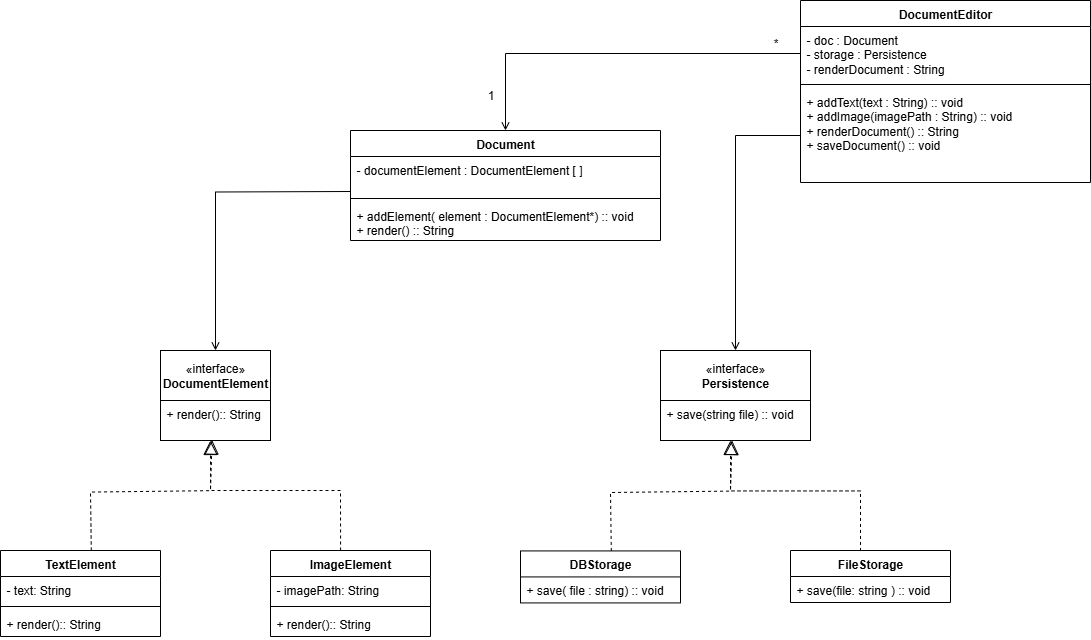

The diagram above was exported from draw.io. Its source (the exported page's mxGraphModel, read from the mxfile embedded in the PNG):
<mxGraphModel dx="1226" dy="722" grid="1" gridSize="10" guides="1" tooltips="1" connect="1" arrows="1" fold="1" page="1" pageScale="1" pageWidth="850" pageHeight="1100" math="0" shadow="0">
  <root>
    <mxCell id="0" />
    <mxCell id="1" parent="0" />
    <mxCell id="MxIs4cstkXsUTOPbB-GP-13" value="«interface»&lt;br&gt;&lt;b&gt;DocumentElement&lt;/b&gt;" style="html=1;whiteSpace=wrap;" vertex="1" parent="1">
      <mxGeometry x="210" y="790" width="110" height="50" as="geometry" />
    </mxCell>
    <mxCell id="MxIs4cstkXsUTOPbB-GP-14" value="+ render():: S&lt;span style=&quot;background-color: transparent; color: light-dark(rgb(0, 0, 0), rgb(255, 255, 255));&quot;&gt;tring&lt;/span&gt;&lt;div&gt;&lt;div&gt;&lt;br&gt;&lt;/div&gt;&lt;/div&gt;" style="text;strokeColor=default;fillColor=none;align=left;verticalAlign=top;spacingLeft=4;spacingRight=4;overflow=hidden;rotatable=0;points=[[0,0.5],[1,0.5]];portConstraint=eastwest;whiteSpace=wrap;html=1;" vertex="1" parent="1">
      <mxGeometry x="210" y="840" width="110" height="40" as="geometry" />
    </mxCell>
    <mxCell id="MxIs4cstkXsUTOPbB-GP-16" value="TextElement" style="swimlane;fontStyle=1;align=center;verticalAlign=top;childLayout=stackLayout;horizontal=1;startSize=26;horizontalStack=0;resizeParent=1;resizeParentMax=0;resizeLast=0;collapsible=1;marginBottom=0;whiteSpace=wrap;html=1;" vertex="1" parent="1">
      <mxGeometry x="50" y="990" width="160" height="86" as="geometry" />
    </mxCell>
    <mxCell id="MxIs4cstkXsUTOPbB-GP-17" value="- text: String" style="text;strokeColor=none;fillColor=none;align=left;verticalAlign=top;spacingLeft=4;spacingRight=4;overflow=hidden;rotatable=0;points=[[0,0.5],[1,0.5]];portConstraint=eastwest;whiteSpace=wrap;html=1;" vertex="1" parent="MxIs4cstkXsUTOPbB-GP-16">
      <mxGeometry y="26" width="160" height="26" as="geometry" />
    </mxCell>
    <mxCell id="MxIs4cstkXsUTOPbB-GP-18" value="" style="line;strokeWidth=1;fillColor=none;align=left;verticalAlign=middle;spacingTop=-1;spacingLeft=3;spacingRight=3;rotatable=0;labelPosition=right;points=[];portConstraint=eastwest;strokeColor=inherit;" vertex="1" parent="MxIs4cstkXsUTOPbB-GP-16">
      <mxGeometry y="52" width="160" height="8" as="geometry" />
    </mxCell>
    <mxCell id="MxIs4cstkXsUTOPbB-GP-19" value="+ render():: S&lt;span style=&quot;background-color: transparent; color: light-dark(rgb(0, 0, 0), rgb(255, 255, 255));&quot;&gt;tring&lt;/span&gt;&lt;div&gt;&lt;br&gt;&lt;/div&gt;" style="text;strokeColor=none;fillColor=none;align=left;verticalAlign=top;spacingLeft=4;spacingRight=4;overflow=hidden;rotatable=0;points=[[0,0.5],[1,0.5]];portConstraint=eastwest;whiteSpace=wrap;html=1;" vertex="1" parent="MxIs4cstkXsUTOPbB-GP-16">
      <mxGeometry y="60" width="160" height="26" as="geometry" />
    </mxCell>
    <mxCell id="MxIs4cstkXsUTOPbB-GP-20" value="ImageElement" style="swimlane;fontStyle=1;align=center;verticalAlign=top;childLayout=stackLayout;horizontal=1;startSize=26;horizontalStack=0;resizeParent=1;resizeParentMax=0;resizeLast=0;collapsible=1;marginBottom=0;whiteSpace=wrap;html=1;" vertex="1" parent="1">
      <mxGeometry x="320" y="990" width="160" height="86" as="geometry" />
    </mxCell>
    <mxCell id="MxIs4cstkXsUTOPbB-GP-21" value="- imagePath: String" style="text;strokeColor=none;fillColor=none;align=left;verticalAlign=top;spacingLeft=4;spacingRight=4;overflow=hidden;rotatable=0;points=[[0,0.5],[1,0.5]];portConstraint=eastwest;whiteSpace=wrap;html=1;" vertex="1" parent="MxIs4cstkXsUTOPbB-GP-20">
      <mxGeometry y="26" width="160" height="26" as="geometry" />
    </mxCell>
    <mxCell id="MxIs4cstkXsUTOPbB-GP-22" value="" style="line;strokeWidth=1;fillColor=none;align=left;verticalAlign=middle;spacingTop=-1;spacingLeft=3;spacingRight=3;rotatable=0;labelPosition=right;points=[];portConstraint=eastwest;strokeColor=inherit;" vertex="1" parent="MxIs4cstkXsUTOPbB-GP-20">
      <mxGeometry y="52" width="160" height="8" as="geometry" />
    </mxCell>
    <mxCell id="MxIs4cstkXsUTOPbB-GP-23" value="+ render():: S&lt;span style=&quot;background-color: transparent; color: light-dark(rgb(0, 0, 0), rgb(255, 255, 255));&quot;&gt;tring&lt;/span&gt;&lt;div&gt;&lt;br&gt;&lt;/div&gt;" style="text;strokeColor=none;fillColor=none;align=left;verticalAlign=top;spacingLeft=4;spacingRight=4;overflow=hidden;rotatable=0;points=[[0,0.5],[1,0.5]];portConstraint=eastwest;whiteSpace=wrap;html=1;" vertex="1" parent="MxIs4cstkXsUTOPbB-GP-20">
      <mxGeometry y="60" width="160" height="26" as="geometry" />
    </mxCell>
    <mxCell id="MxIs4cstkXsUTOPbB-GP-24" value="" style="endArrow=block;dashed=1;endFill=0;endSize=12;html=1;rounded=0;exitX=0.38;exitY=-0.002;exitDx=0;exitDy=0;exitPerimeter=0;entryX=0.196;entryY=0.985;entryDx=0;entryDy=0;entryPerimeter=0;" edge="1" parent="1">
      <mxGeometry width="160" relative="1" as="geometry">
        <mxPoint x="140.79999999999995" y="989.998" as="sourcePoint" />
        <mxPoint x="261.55999999999995" y="879.5699999999999" as="targetPoint" />
        <Array as="points">
          <mxPoint x="140" y="931.5699999999999" />
          <mxPoint x="260" y="930.1700000000001" />
        </Array>
      </mxGeometry>
    </mxCell>
    <mxCell id="MxIs4cstkXsUTOPbB-GP-25" value="" style="endArrow=block;dashed=1;endFill=0;endSize=12;html=1;rounded=0;exitX=0.438;exitY=0;exitDx=0;exitDy=0;exitPerimeter=0;" edge="1" parent="1" source="MxIs4cstkXsUTOPbB-GP-20">
      <mxGeometry width="160" relative="1" as="geometry">
        <mxPoint x="319.99999999999994" y="988.2" as="sourcePoint" />
        <mxPoint x="260" y="880" as="targetPoint" />
        <Array as="points">
          <mxPoint x="390" y="930" />
          <mxPoint x="260" y="930" />
        </Array>
      </mxGeometry>
    </mxCell>
    <mxCell id="MxIs4cstkXsUTOPbB-GP-26" value="«interface»&lt;br&gt;&lt;b&gt;Persistence&lt;/b&gt;" style="html=1;whiteSpace=wrap;" vertex="1" parent="1">
      <mxGeometry x="710" y="790" width="150" height="50" as="geometry" />
    </mxCell>
    <mxCell id="MxIs4cstkXsUTOPbB-GP-27" value="&lt;div&gt;&lt;div&gt;+ save(string file) :: void&amp;nbsp;&lt;/div&gt;&lt;/div&gt;" style="text;strokeColor=default;fillColor=none;align=left;verticalAlign=top;spacingLeft=4;spacingRight=4;overflow=hidden;rotatable=0;points=[[0,0.5],[1,0.5]];portConstraint=eastwest;whiteSpace=wrap;html=1;" vertex="1" parent="1">
      <mxGeometry x="710" y="840" width="150" height="40" as="geometry" />
    </mxCell>
    <mxCell id="MxIs4cstkXsUTOPbB-GP-39" value="DBStorage" style="swimlane;fontStyle=1;align=center;verticalAlign=top;childLayout=stackLayout;horizontal=1;startSize=26;horizontalStack=0;resizeParent=1;resizeParentMax=0;resizeLast=0;collapsible=1;marginBottom=0;whiteSpace=wrap;html=1;" vertex="1" parent="1">
      <mxGeometry x="570" y="990.4300000000001" width="160" height="52" as="geometry" />
    </mxCell>
    <mxCell id="MxIs4cstkXsUTOPbB-GP-42" value="&lt;div&gt;+ save( file :&amp;nbsp;&lt;span style=&quot;background-color: transparent; color: light-dark(rgb(0, 0, 0), rgb(255, 255, 255));&quot;&gt;string&lt;/span&gt;&lt;span style=&quot;background-color: transparent; color: light-dark(rgb(0, 0, 0), rgb(255, 255, 255));&quot;&gt;) :: void&amp;nbsp;&lt;/span&gt;&lt;/div&gt;" style="text;strokeColor=none;fillColor=none;align=left;verticalAlign=top;spacingLeft=4;spacingRight=4;overflow=hidden;rotatable=0;points=[[0,0.5],[1,0.5]];portConstraint=eastwest;whiteSpace=wrap;html=1;" vertex="1" parent="MxIs4cstkXsUTOPbB-GP-39">
      <mxGeometry y="26" width="160" height="26" as="geometry" />
    </mxCell>
    <mxCell id="MxIs4cstkXsUTOPbB-GP-44" value="" style="endArrow=block;dashed=1;endFill=0;endSize=12;html=1;rounded=0;exitX=0.38;exitY=-0.002;exitDx=0;exitDy=0;exitPerimeter=0;entryX=0.196;entryY=0.985;entryDx=0;entryDy=0;entryPerimeter=0;" edge="1" parent="1">
      <mxGeometry width="160" relative="1" as="geometry">
        <mxPoint x="660.8" y="990.428" as="sourcePoint" />
        <mxPoint x="781.56" y="880" as="targetPoint" />
        <Array as="points">
          <mxPoint x="660" y="932" />
          <mxPoint x="780" y="930.6" />
        </Array>
      </mxGeometry>
    </mxCell>
    <mxCell id="MxIs4cstkXsUTOPbB-GP-45" value="" style="endArrow=block;dashed=1;endFill=0;endSize=12;html=1;rounded=0;exitX=0.438;exitY=0;exitDx=0;exitDy=0;exitPerimeter=0;" edge="1" parent="1">
      <mxGeometry width="160" relative="1" as="geometry">
        <mxPoint x="910" y="990.4300000000001" as="sourcePoint" />
        <mxPoint x="780" y="880" as="targetPoint" />
        <Array as="points">
          <mxPoint x="910" y="930.4300000000001" />
          <mxPoint x="780" y="930.4300000000001" />
        </Array>
      </mxGeometry>
    </mxCell>
    <mxCell id="MxIs4cstkXsUTOPbB-GP-46" value="FileStorage" style="swimlane;fontStyle=1;align=center;verticalAlign=top;childLayout=stackLayout;horizontal=1;startSize=26;horizontalStack=0;resizeParent=1;resizeParentMax=0;resizeLast=0;collapsible=1;marginBottom=0;whiteSpace=wrap;html=1;" vertex="1" parent="1">
      <mxGeometry x="840" y="990" width="160" height="52" as="geometry" />
    </mxCell>
    <mxCell id="MxIs4cstkXsUTOPbB-GP-49" value="&lt;div&gt;+ save(file:&amp;nbsp;&lt;span style=&quot;background-color: transparent; color: light-dark(rgb(0, 0, 0), rgb(255, 255, 255));&quot;&gt;string&lt;/span&gt;&lt;span style=&quot;background-color: transparent; color: light-dark(rgb(0, 0, 0), rgb(255, 255, 255));&quot;&gt;&amp;nbsp;&lt;/span&gt;&lt;span style=&quot;background-color: transparent; color: light-dark(rgb(0, 0, 0), rgb(255, 255, 255));&quot;&gt;) :: void&amp;nbsp;&lt;/span&gt;&lt;/div&gt;" style="text;strokeColor=none;fillColor=none;align=left;verticalAlign=top;spacingLeft=4;spacingRight=4;overflow=hidden;rotatable=0;points=[[0,0.5],[1,0.5]];portConstraint=eastwest;whiteSpace=wrap;html=1;" vertex="1" parent="MxIs4cstkXsUTOPbB-GP-46">
      <mxGeometry y="26" width="160" height="26" as="geometry" />
    </mxCell>
    <mxCell id="MxIs4cstkXsUTOPbB-GP-50" value="Document" style="swimlane;fontStyle=1;align=center;verticalAlign=top;childLayout=stackLayout;horizontal=1;startSize=26;horizontalStack=0;resizeParent=1;resizeParentMax=0;resizeLast=0;collapsible=1;marginBottom=0;whiteSpace=wrap;html=1;" vertex="1" parent="1">
      <mxGeometry x="400" y="570" width="310" height="110" as="geometry" />
    </mxCell>
    <mxCell id="MxIs4cstkXsUTOPbB-GP-51" value="- documentElement : DocumentElement [ ]&amp;nbsp;" style="text;strokeColor=none;fillColor=none;align=left;verticalAlign=top;spacingLeft=4;spacingRight=4;overflow=hidden;rotatable=0;points=[[0,0.5],[1,0.5]];portConstraint=eastwest;whiteSpace=wrap;html=1;" vertex="1" parent="MxIs4cstkXsUTOPbB-GP-50">
      <mxGeometry y="26" width="310" height="38" as="geometry" />
    </mxCell>
    <mxCell id="MxIs4cstkXsUTOPbB-GP-52" value="" style="line;strokeWidth=1;fillColor=none;align=left;verticalAlign=middle;spacingTop=-1;spacingLeft=3;spacingRight=3;rotatable=0;labelPosition=right;points=[];portConstraint=eastwest;strokeColor=inherit;" vertex="1" parent="MxIs4cstkXsUTOPbB-GP-50">
      <mxGeometry y="64" width="310" height="8" as="geometry" />
    </mxCell>
    <mxCell id="MxIs4cstkXsUTOPbB-GP-53" value="+ addElement( element : DocumentElement*) :: void&lt;div&gt;+ render() :: String&lt;/div&gt;&lt;div&gt;&lt;br&gt;&lt;/div&gt;" style="text;strokeColor=none;fillColor=none;align=left;verticalAlign=top;spacingLeft=4;spacingRight=4;overflow=hidden;rotatable=0;points=[[0,0.5],[1,0.5]];portConstraint=eastwest;whiteSpace=wrap;html=1;" vertex="1" parent="MxIs4cstkXsUTOPbB-GP-50">
      <mxGeometry y="72" width="310" height="38" as="geometry" />
    </mxCell>
    <mxCell id="MxIs4cstkXsUTOPbB-GP-61" style="edgeStyle=orthogonalEdgeStyle;rounded=0;orthogonalLoop=1;jettySize=auto;html=1;endArrow=open;endFill=0;entryX=0.5;entryY=0;entryDx=0;entryDy=0;" edge="1" parent="1" target="MxIs4cstkXsUTOPbB-GP-13">
      <mxGeometry relative="1" as="geometry">
        <mxPoint x="400" y="631" as="sourcePoint" />
        <mxPoint x="265" y="780" as="targetPoint" />
      </mxGeometry>
    </mxCell>
    <mxCell id="MxIs4cstkXsUTOPbB-GP-62" value="DocumentEditor" style="swimlane;fontStyle=1;align=center;verticalAlign=top;childLayout=stackLayout;horizontal=1;startSize=26;horizontalStack=0;resizeParent=1;resizeParentMax=0;resizeLast=0;collapsible=1;marginBottom=0;whiteSpace=wrap;html=1;" vertex="1" parent="1">
      <mxGeometry x="850" y="440" width="290" height="182" as="geometry" />
    </mxCell>
    <mxCell id="MxIs4cstkXsUTOPbB-GP-63" value="- doc : Document&lt;div&gt;- storage : Persistence&amp;nbsp;&lt;/div&gt;&lt;div&gt;- renderDocument : String&lt;/div&gt;&lt;div&gt;&lt;br&gt;&lt;/div&gt;" style="text;strokeColor=none;fillColor=none;align=left;verticalAlign=top;spacingLeft=4;spacingRight=4;overflow=hidden;rotatable=0;points=[[0,0.5],[1,0.5]];portConstraint=eastwest;whiteSpace=wrap;html=1;" vertex="1" parent="MxIs4cstkXsUTOPbB-GP-62">
      <mxGeometry y="26" width="290" height="54" as="geometry" />
    </mxCell>
    <mxCell id="MxIs4cstkXsUTOPbB-GP-64" value="" style="line;strokeWidth=1;fillColor=none;align=left;verticalAlign=middle;spacingTop=-1;spacingLeft=3;spacingRight=3;rotatable=0;labelPosition=right;points=[];portConstraint=eastwest;strokeColor=inherit;" vertex="1" parent="MxIs4cstkXsUTOPbB-GP-62">
      <mxGeometry y="80" width="290" height="8" as="geometry" />
    </mxCell>
    <mxCell id="MxIs4cstkXsUTOPbB-GP-65" value="+ addText(text : String) :: void&amp;nbsp;&lt;div&gt;+ addImage(imagePath : String) :: void&amp;nbsp;&lt;/div&gt;&lt;div&gt;+ renderDocument() :: String&lt;/div&gt;&lt;div&gt;+ saveDocument() :: void&lt;/div&gt;" style="text;strokeColor=none;fillColor=none;align=left;verticalAlign=top;spacingLeft=4;spacingRight=4;overflow=hidden;rotatable=0;points=[[0,0.5],[1,0.5]];portConstraint=eastwest;whiteSpace=wrap;html=1;" vertex="1" parent="MxIs4cstkXsUTOPbB-GP-62">
      <mxGeometry y="88" width="290" height="94" as="geometry" />
    </mxCell>
    <mxCell id="MxIs4cstkXsUTOPbB-GP-67" style="edgeStyle=orthogonalEdgeStyle;rounded=0;orthogonalLoop=1;jettySize=auto;html=1;entryX=0.5;entryY=0;entryDx=0;entryDy=0;endArrow=open;endFill=0;" edge="1" parent="1" source="MxIs4cstkXsUTOPbB-GP-63" target="MxIs4cstkXsUTOPbB-GP-50">
      <mxGeometry relative="1" as="geometry" />
    </mxCell>
    <mxCell id="MxIs4cstkXsUTOPbB-GP-68" style="edgeStyle=orthogonalEdgeStyle;rounded=0;orthogonalLoop=1;jettySize=auto;html=1;entryX=0.5;entryY=0;entryDx=0;entryDy=0;endArrow=open;endFill=0;" edge="1" parent="1" source="MxIs4cstkXsUTOPbB-GP-65" target="MxIs4cstkXsUTOPbB-GP-26">
      <mxGeometry relative="1" as="geometry" />
    </mxCell>
    <mxCell id="MxIs4cstkXsUTOPbB-GP-69" value="1" style="text;html=1;align=center;verticalAlign=middle;resizable=0;points=[];autosize=1;strokeColor=none;fillColor=none;" vertex="1" parent="1">
      <mxGeometry x="525" y="520" width="30" height="30" as="geometry" />
    </mxCell>
    <mxCell id="MxIs4cstkXsUTOPbB-GP-70" value="*" style="text;html=1;align=center;verticalAlign=middle;resizable=0;points=[];autosize=1;strokeColor=none;fillColor=none;" vertex="1" parent="1">
      <mxGeometry x="810" y="468" width="30" height="30" as="geometry" />
    </mxCell>
  </root>
</mxGraphModel>